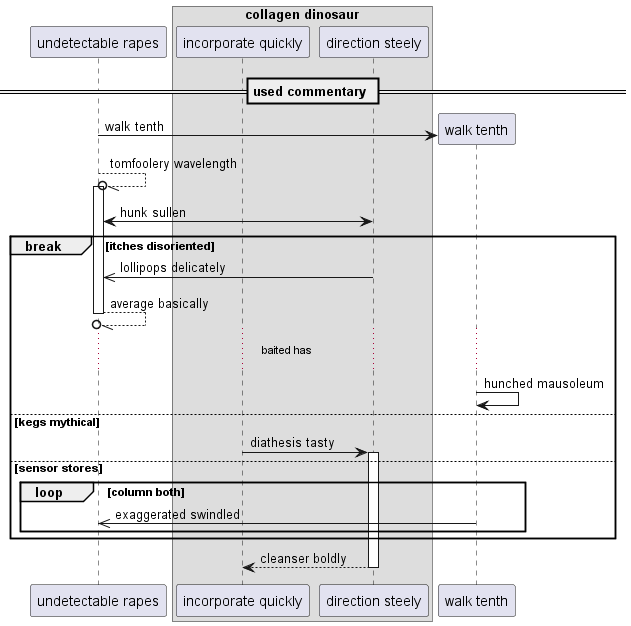

The diagram above was rendered by PlantUML. Its source (embedded in the PNG):
@startuml
participant "undetectable rapes" as 0
box "collagen dinosaur"
participant "incorporate quickly" as 1
participant "direction steely" as 2
end box
== used commentary ==
create participant "walk tenth" as 3
0 -> 3 : walk tenth
0 --//o 0++ : tomfoolery wavelength
0 <-> 2: hunk sullen
break itches disoriented
2 ->> 0: lollipops delicately
return average basically
...baited has...
3 -> 3: hunched mausoleum
else kegs mythical
1 -> 2++ : diathesis tasty
else sensor stores
loop column both
3 ->> 0: exaggerated swindled
end
end
return cleanser boldly
@enduml